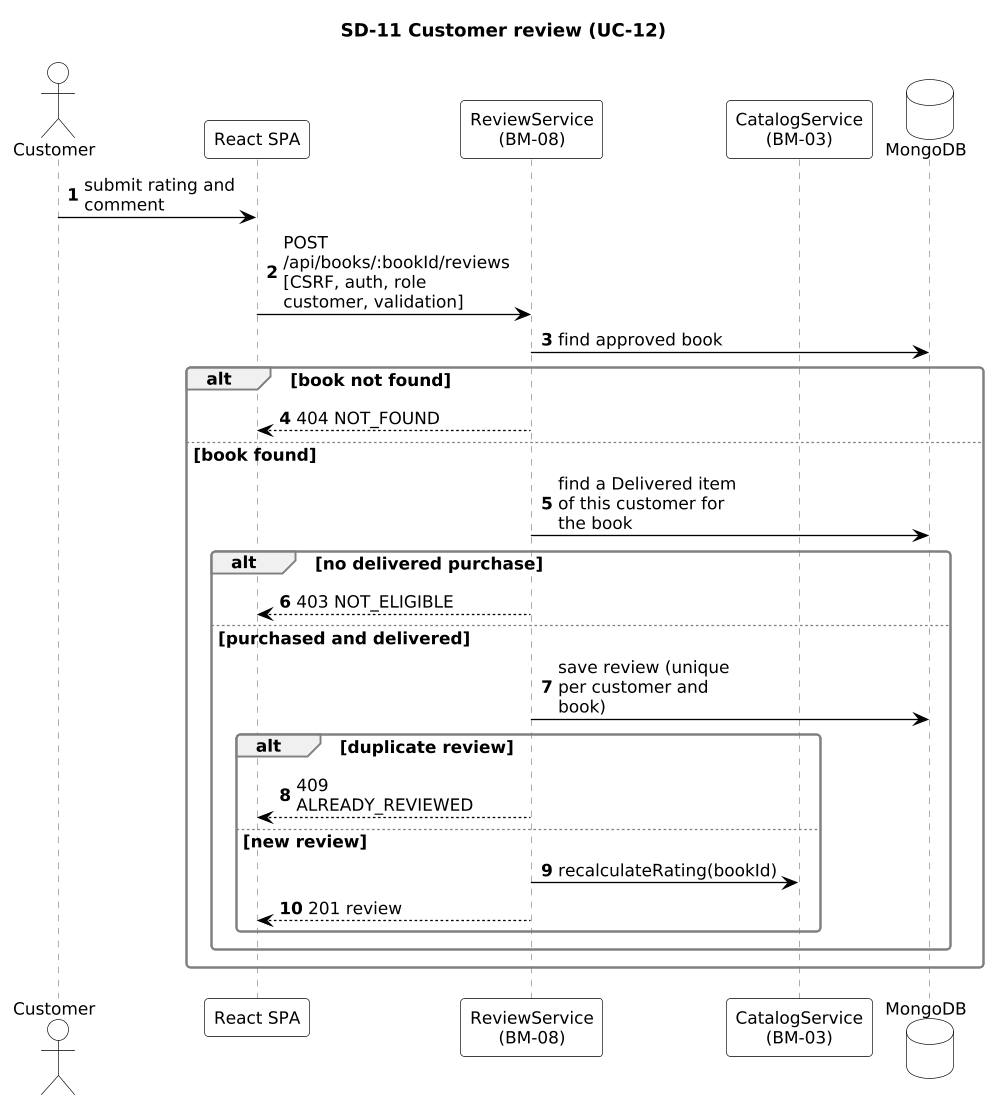

The diagram above was rendered by PlantUML. Its source (embedded in the PNG):
@startuml
skinparam shadowing false
skinparam defaultFontName Arial
skinparam defaultFontSize 13
skinparam ArrowColor #000000
skinparam roundcorner 6
skinparam dpi 125
skinparam sequenceMessageAlign left
skinparam responseMessageBelowArrow true
skinparam maxMessageSize 150
skinparam sequence {
  ParticipantBackgroundColor #FFFFFF
  ParticipantBorderColor #000000
  LifeLineBorderColor #808080
  ActorBackgroundColor #FFFFFF
  ActorBorderColor #000000
  GroupBackgroundColor #F0F0F0
  GroupBorderColor #808080
  ArrowThickness 1
}
skinparam note {
  BackgroundColor #FFFFFF
  BorderColor #808080
}
skinparam database {
  BackgroundColor #FFFFFF
  BorderColor #000000
}
title SD-11 Customer review (UC-12)
autonumber
actor Customer
participant "React SPA" as SPA
participant "ReviewService\n(BM-08)" as REV
participant "CatalogService\n(BM-03)" as CAT
database "MongoDB" as DB
Customer -> SPA : submit rating and comment
SPA -> REV : POST /api/books/:bookId/reviews\n[CSRF, auth, role customer, validation]
REV -> DB : find approved book
alt book not found
  REV --> SPA : 404 NOT_FOUND
else book found
  REV -> DB : find a Delivered item of this customer for the book
  alt no delivered purchase
    REV --> SPA : 403 NOT_ELIGIBLE
  else purchased and delivered
    REV -> DB : save review (unique per customer and book)
    alt duplicate review
      REV --> SPA : 409 ALREADY_REVIEWED
    else new review
      REV -> CAT : recalculateRating(bookId)
      REV --> SPA : 201 review
    end
  end
end
@enduml